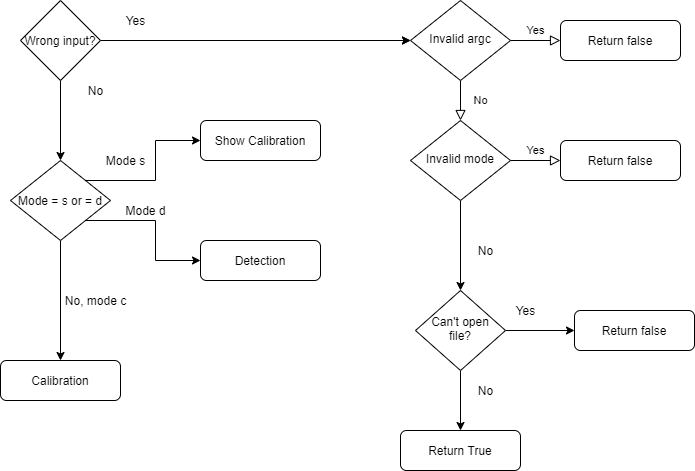

The diagram above was exported from draw.io. Its source (the exported page's mxGraphModel, read from the mxfile embedded in the PNG):
<mxGraphModel dx="1022" dy="460" grid="1" gridSize="10" guides="1" tooltips="1" connect="1" arrows="1" fold="1" page="1" pageScale="1" pageWidth="827" pageHeight="1169" math="0" shadow="0">
  <root>
    <mxCell id="WIyWlLk6GJQsqaUBKTNV-0" />
    <mxCell id="WIyWlLk6GJQsqaUBKTNV-1" parent="WIyWlLk6GJQsqaUBKTNV-0" />
    <mxCell id="WIyWlLk6GJQsqaUBKTNV-4" value="No" style="rounded=0;html=1;jettySize=auto;orthogonalLoop=1;fontSize=11;endArrow=block;endFill=0;endSize=8;strokeWidth=1;shadow=0;labelBackgroundColor=none;edgeStyle=orthogonalEdgeStyle;" parent="WIyWlLk6GJQsqaUBKTNV-1" source="WIyWlLk6GJQsqaUBKTNV-6" target="WIyWlLk6GJQsqaUBKTNV-10" edge="1">
      <mxGeometry y="20" relative="1" as="geometry">
        <mxPoint as="offset" />
      </mxGeometry>
    </mxCell>
    <mxCell id="WIyWlLk6GJQsqaUBKTNV-5" value="Yes" style="edgeStyle=orthogonalEdgeStyle;rounded=0;html=1;jettySize=auto;orthogonalLoop=1;fontSize=11;endArrow=block;endFill=0;endSize=8;strokeWidth=1;shadow=0;labelBackgroundColor=none;" parent="WIyWlLk6GJQsqaUBKTNV-1" source="WIyWlLk6GJQsqaUBKTNV-6" target="WIyWlLk6GJQsqaUBKTNV-7" edge="1">
      <mxGeometry y="10" relative="1" as="geometry">
        <mxPoint as="offset" />
      </mxGeometry>
    </mxCell>
    <mxCell id="WIyWlLk6GJQsqaUBKTNV-6" value="Invalid argc" style="rhombus;whiteSpace=wrap;html=1;shadow=0;fontFamily=Helvetica;fontSize=12;align=center;strokeWidth=1;spacing=6;spacingTop=-4;" parent="WIyWlLk6GJQsqaUBKTNV-1" vertex="1">
      <mxGeometry x="500" y="40" width="100" height="80" as="geometry" />
    </mxCell>
    <mxCell id="WIyWlLk6GJQsqaUBKTNV-7" value="Return false" style="rounded=1;whiteSpace=wrap;html=1;fontSize=12;glass=0;strokeWidth=1;shadow=0;" parent="WIyWlLk6GJQsqaUBKTNV-1" vertex="1">
      <mxGeometry x="650" y="60" width="120" height="40" as="geometry" />
    </mxCell>
    <mxCell id="WIyWlLk6GJQsqaUBKTNV-9" value="Yes" style="edgeStyle=orthogonalEdgeStyle;rounded=0;html=1;jettySize=auto;orthogonalLoop=1;fontSize=11;endArrow=block;endFill=0;endSize=8;strokeWidth=1;shadow=0;labelBackgroundColor=none;" parent="WIyWlLk6GJQsqaUBKTNV-1" source="WIyWlLk6GJQsqaUBKTNV-10" target="WIyWlLk6GJQsqaUBKTNV-12" edge="1">
      <mxGeometry y="10" relative="1" as="geometry">
        <mxPoint as="offset" />
      </mxGeometry>
    </mxCell>
    <mxCell id="3IqFwRDoQo6tTts0oJoh-9" value="" style="edgeStyle=orthogonalEdgeStyle;rounded=0;orthogonalLoop=1;jettySize=auto;html=1;" edge="1" parent="WIyWlLk6GJQsqaUBKTNV-1" source="WIyWlLk6GJQsqaUBKTNV-10" target="3IqFwRDoQo6tTts0oJoh-8">
      <mxGeometry relative="1" as="geometry" />
    </mxCell>
    <mxCell id="WIyWlLk6GJQsqaUBKTNV-10" value="Invalid mode" style="rhombus;whiteSpace=wrap;html=1;shadow=0;fontFamily=Helvetica;fontSize=12;align=center;strokeWidth=1;spacing=6;spacingTop=-4;" parent="WIyWlLk6GJQsqaUBKTNV-1" vertex="1">
      <mxGeometry x="500" y="160" width="100" height="80" as="geometry" />
    </mxCell>
    <mxCell id="WIyWlLk6GJQsqaUBKTNV-12" value="Return false" style="rounded=1;whiteSpace=wrap;html=1;fontSize=12;glass=0;strokeWidth=1;shadow=0;" parent="WIyWlLk6GJQsqaUBKTNV-1" vertex="1">
      <mxGeometry x="650" y="180" width="120" height="40" as="geometry" />
    </mxCell>
    <mxCell id="3IqFwRDoQo6tTts0oJoh-5" style="edgeStyle=orthogonalEdgeStyle;rounded=0;orthogonalLoop=1;jettySize=auto;html=1;exitX=1;exitY=0.5;exitDx=0;exitDy=0;entryX=0;entryY=0.5;entryDx=0;entryDy=0;" edge="1" parent="WIyWlLk6GJQsqaUBKTNV-1" source="3IqFwRDoQo6tTts0oJoh-1" target="WIyWlLk6GJQsqaUBKTNV-6">
      <mxGeometry relative="1" as="geometry" />
    </mxCell>
    <mxCell id="3IqFwRDoQo6tTts0oJoh-30" style="edgeStyle=orthogonalEdgeStyle;rounded=0;orthogonalLoop=1;jettySize=auto;html=1;" edge="1" parent="WIyWlLk6GJQsqaUBKTNV-1" source="3IqFwRDoQo6tTts0oJoh-1" target="WIyWlLk6GJQsqaUBKTNV-6">
      <mxGeometry relative="1" as="geometry" />
    </mxCell>
    <mxCell id="3IqFwRDoQo6tTts0oJoh-33" value="" style="edgeStyle=orthogonalEdgeStyle;rounded=0;orthogonalLoop=1;jettySize=auto;html=1;" edge="1" parent="WIyWlLk6GJQsqaUBKTNV-1" source="3IqFwRDoQo6tTts0oJoh-1" target="3IqFwRDoQo6tTts0oJoh-32">
      <mxGeometry relative="1" as="geometry" />
    </mxCell>
    <mxCell id="3IqFwRDoQo6tTts0oJoh-1" value="Wrong input?" style="rhombus;whiteSpace=wrap;html=1;" vertex="1" parent="WIyWlLk6GJQsqaUBKTNV-1">
      <mxGeometry x="110" y="40" width="80" height="80" as="geometry" />
    </mxCell>
    <mxCell id="3IqFwRDoQo6tTts0oJoh-19" style="edgeStyle=orthogonalEdgeStyle;rounded=0;orthogonalLoop=1;jettySize=auto;html=1;exitX=1;exitY=0.5;exitDx=0;exitDy=0;entryX=0;entryY=0.5;entryDx=0;entryDy=0;" edge="1" parent="WIyWlLk6GJQsqaUBKTNV-1" source="3IqFwRDoQo6tTts0oJoh-8" target="3IqFwRDoQo6tTts0oJoh-18">
      <mxGeometry relative="1" as="geometry" />
    </mxCell>
    <mxCell id="3IqFwRDoQo6tTts0oJoh-22" style="edgeStyle=orthogonalEdgeStyle;rounded=0;orthogonalLoop=1;jettySize=auto;html=1;exitX=0.5;exitY=1;exitDx=0;exitDy=0;entryX=0.5;entryY=0;entryDx=0;entryDy=0;" edge="1" parent="WIyWlLk6GJQsqaUBKTNV-1" source="3IqFwRDoQo6tTts0oJoh-8" target="3IqFwRDoQo6tTts0oJoh-20">
      <mxGeometry relative="1" as="geometry" />
    </mxCell>
    <mxCell id="3IqFwRDoQo6tTts0oJoh-8" value="Can't open file?" style="rhombus;whiteSpace=wrap;html=1;shadow=0;strokeWidth=1;spacing=6;spacingTop=-4;" vertex="1" parent="WIyWlLk6GJQsqaUBKTNV-1">
      <mxGeometry x="505" y="330" width="90" height="80" as="geometry" />
    </mxCell>
    <mxCell id="3IqFwRDoQo6tTts0oJoh-18" value="Return false" style="rounded=1;whiteSpace=wrap;html=1;fontSize=12;glass=0;strokeWidth=1;shadow=0;" vertex="1" parent="WIyWlLk6GJQsqaUBKTNV-1">
      <mxGeometry x="664" y="350" width="120" height="40" as="geometry" />
    </mxCell>
    <mxCell id="3IqFwRDoQo6tTts0oJoh-20" value="Return True" style="rounded=1;whiteSpace=wrap;html=1;fontSize=12;glass=0;strokeWidth=1;shadow=0;" vertex="1" parent="WIyWlLk6GJQsqaUBKTNV-1">
      <mxGeometry x="490" y="470" width="120" height="40" as="geometry" />
    </mxCell>
    <mxCell id="3IqFwRDoQo6tTts0oJoh-25" value="No" style="text;html=1;align=center;verticalAlign=middle;resizable=0;points=[];autosize=1;strokeColor=none;fillColor=none;" vertex="1" parent="WIyWlLk6GJQsqaUBKTNV-1">
      <mxGeometry x="560" y="280" width="30" height="20" as="geometry" />
    </mxCell>
    <mxCell id="3IqFwRDoQo6tTts0oJoh-26" value="No" style="text;html=1;align=center;verticalAlign=middle;resizable=0;points=[];autosize=1;strokeColor=none;fillColor=none;" vertex="1" parent="WIyWlLk6GJQsqaUBKTNV-1">
      <mxGeometry x="560" y="420" width="30" height="20" as="geometry" />
    </mxCell>
    <mxCell id="3IqFwRDoQo6tTts0oJoh-27" value="Yes" style="text;html=1;align=center;verticalAlign=middle;resizable=0;points=[];autosize=1;strokeColor=none;fillColor=none;" vertex="1" parent="WIyWlLk6GJQsqaUBKTNV-1">
      <mxGeometry x="600" y="340" width="30" height="20" as="geometry" />
    </mxCell>
    <mxCell id="3IqFwRDoQo6tTts0oJoh-28" value="No" style="text;html=1;align=center;verticalAlign=middle;resizable=0;points=[];autosize=1;strokeColor=none;fillColor=none;" vertex="1" parent="WIyWlLk6GJQsqaUBKTNV-1">
      <mxGeometry x="170" y="120" width="30" height="20" as="geometry" />
    </mxCell>
    <mxCell id="3IqFwRDoQo6tTts0oJoh-29" value="Yes" style="text;html=1;align=center;verticalAlign=middle;resizable=0;points=[];autosize=1;strokeColor=none;fillColor=none;" vertex="1" parent="WIyWlLk6GJQsqaUBKTNV-1">
      <mxGeometry x="210" y="50" width="30" height="20" as="geometry" />
    </mxCell>
    <mxCell id="3IqFwRDoQo6tTts0oJoh-43" style="edgeStyle=orthogonalEdgeStyle;rounded=0;orthogonalLoop=1;jettySize=auto;html=1;exitX=1;exitY=1;exitDx=0;exitDy=0;entryX=0;entryY=0.5;entryDx=0;entryDy=0;" edge="1" parent="WIyWlLk6GJQsqaUBKTNV-1" source="3IqFwRDoQo6tTts0oJoh-32" target="3IqFwRDoQo6tTts0oJoh-41">
      <mxGeometry relative="1" as="geometry" />
    </mxCell>
    <mxCell id="3IqFwRDoQo6tTts0oJoh-45" style="edgeStyle=orthogonalEdgeStyle;rounded=0;orthogonalLoop=1;jettySize=auto;html=1;exitX=1;exitY=0;exitDx=0;exitDy=0;entryX=0;entryY=0.5;entryDx=0;entryDy=0;" edge="1" parent="WIyWlLk6GJQsqaUBKTNV-1" source="3IqFwRDoQo6tTts0oJoh-32" target="3IqFwRDoQo6tTts0oJoh-40">
      <mxGeometry relative="1" as="geometry" />
    </mxCell>
    <mxCell id="3IqFwRDoQo6tTts0oJoh-52" style="edgeStyle=orthogonalEdgeStyle;rounded=0;orthogonalLoop=1;jettySize=auto;html=1;exitX=0.5;exitY=1;exitDx=0;exitDy=0;" edge="1" parent="WIyWlLk6GJQsqaUBKTNV-1" source="3IqFwRDoQo6tTts0oJoh-32">
      <mxGeometry relative="1" as="geometry">
        <mxPoint x="150" y="400" as="targetPoint" />
      </mxGeometry>
    </mxCell>
    <mxCell id="3IqFwRDoQo6tTts0oJoh-32" value="Mode = s or = d" style="rhombus;whiteSpace=wrap;html=1;" vertex="1" parent="WIyWlLk6GJQsqaUBKTNV-1">
      <mxGeometry x="100" y="200" width="100" height="80" as="geometry" />
    </mxCell>
    <mxCell id="3IqFwRDoQo6tTts0oJoh-40" value="Show Calibration" style="rounded=1;whiteSpace=wrap;html=1;fontSize=12;glass=0;strokeWidth=1;shadow=0;" vertex="1" parent="WIyWlLk6GJQsqaUBKTNV-1">
      <mxGeometry x="290" y="160" width="120" height="40" as="geometry" />
    </mxCell>
    <mxCell id="3IqFwRDoQo6tTts0oJoh-41" value="Detection" style="rounded=1;whiteSpace=wrap;html=1;fontSize=12;glass=0;strokeWidth=1;shadow=0;" vertex="1" parent="WIyWlLk6GJQsqaUBKTNV-1">
      <mxGeometry x="290" y="280" width="120" height="40" as="geometry" />
    </mxCell>
    <mxCell id="3IqFwRDoQo6tTts0oJoh-46" value="Mode s" style="text;html=1;align=center;verticalAlign=middle;resizable=0;points=[];autosize=1;strokeColor=none;fillColor=none;" vertex="1" parent="WIyWlLk6GJQsqaUBKTNV-1">
      <mxGeometry x="190" y="190" width="50" height="20" as="geometry" />
    </mxCell>
    <mxCell id="3IqFwRDoQo6tTts0oJoh-51" value="Mode d" style="text;html=1;align=center;verticalAlign=middle;resizable=0;points=[];autosize=1;strokeColor=none;fillColor=none;" vertex="1" parent="WIyWlLk6GJQsqaUBKTNV-1">
      <mxGeometry x="205" y="240" width="60" height="20" as="geometry" />
    </mxCell>
    <mxCell id="3IqFwRDoQo6tTts0oJoh-53" value="No, mode c" style="text;html=1;align=center;verticalAlign=middle;resizable=0;points=[];autosize=1;strokeColor=none;fillColor=none;" vertex="1" parent="WIyWlLk6GJQsqaUBKTNV-1">
      <mxGeometry x="145" y="330" width="80" height="20" as="geometry" />
    </mxCell>
    <mxCell id="3IqFwRDoQo6tTts0oJoh-54" value="Calibration" style="rounded=1;whiteSpace=wrap;html=1;fontSize=12;glass=0;strokeWidth=1;shadow=0;" vertex="1" parent="WIyWlLk6GJQsqaUBKTNV-1">
      <mxGeometry x="90" y="400" width="120" height="40" as="geometry" />
    </mxCell>
  </root>
</mxGraphModel>